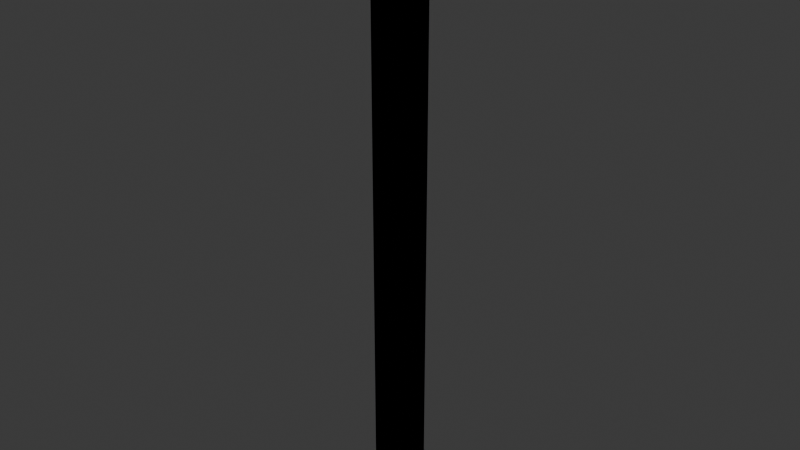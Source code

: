 # Source: edge.blend  (saved by Blender 4.0.36; exported with 4.5.12 LTS)
import bpy
from mathutils import Matrix  # noqa: F401  (used for matrix-valued properties, if any)

bpy.ops.wm.read_factory_settings(use_empty=True)
scene = bpy.context.scene
scene.name = 'Scene'

# ---- collections
col_collection = bpy.data.collections.new('Collection'); scene.collection.children.link(col_collection)

# ---- world
world_world = bpy.data.worlds.new('World'); scene.world = world_world
world_world.use_nodes = True; world_world.node_tree.nodes.clear()
_N = world_world.node_tree.nodes; _L = world_world.node_tree.links
n0 = _N.new('ShaderNodeOutputWorld'); n0.name = 'World Output'; n0.location = (300, 300)
n1 = _N.new('ShaderNodeBackground'); n1.name = 'Background'; n1.location = (10, 300)
n1.inputs[0].default_value = (0.05088, 0.05088, 0.05088, 1.0)
_L.new(n1.outputs[0], n0.inputs[0])
n0.is_active_output = True
world_world.color = (0.05088, 0.05088, 0.05088)
world_world.use_sun_shadow = False
world_world.sun_shadow_jitter_overblur = 0.0

# ---- meshes
me_cube_001 = bpy.data.meshes.new('Cube.001')
me_cube_001.from_pydata([(-0.25, -0.25, -4.5), (-0.25, -0.25, 4.5), (-0.25, 0.25, -4.5), (-0.25, 0.25, 4.5), (0.25, -0.25, -4.5), (0.25, -0.25, 4.5), (0.25, 0.25, -4.5), (0.25, 0.25, 4.5)], [], [(0, 1, 3, 2), (2, 3, 7, 6), (6, 7, 5, 4), (4, 5, 1, 0), (2, 6, 4, 0), (7, 3, 1, 5)])
_uv = me_cube_001.uv_layers.new(name='UVMap')
_uv.uv.foreach_set('vector', [0.375, 0.0, 0.625, 0.0, 0.625, 0.25, 0.375, 0.25, 0.375, 0.25, 0.625, 0.25, 0.625, 0.5, 0.375, 0.5, 0.375, 0.5, 0.625, 0.5, 0.625, 0.75, 0.375, 0.75, 0.375, 0.75, 0.625, 0.75, 0.625, 1.0, 0.375, 1.0, 0.125, 0.5, 0.375, 0.5, 0.375, 0.75, 0.125, 0.75, 0.625, 0.5, 0.875, 0.5, 0.875, 0.75, 0.625, 0.75])
me_cube_001.update()
me_cube_002 = bpy.data.meshes.new('Cube.002')
me_cube_002.from_pydata([(-0.25, -0.25, -4.5), (-0.25, -0.25, 4.5), (-0.25, 0.25, -4.5), (-0.25, 0.25, 4.5), (0.25, -0.25, -4.5), (0.25, -0.25, 4.5), (0.25, 0.25, -4.5), (0.25, 0.25, 4.5)], [], [(0, 1, 3, 2), (2, 3, 7, 6), (6, 7, 5, 4), (4, 5, 1, 0), (2, 6, 4, 0), (7, 3, 1, 5)])
_uv = me_cube_002.uv_layers.new(name='UVMap')
_uv.uv.foreach_set('vector', [0.375, 0.0, 0.625, 0.0, 0.625, 0.25, 0.375, 0.25, 0.375, 0.25, 0.625, 0.25, 0.625, 0.5, 0.375, 0.5, 0.375, 0.5, 0.625, 0.5, 0.625, 0.75, 0.375, 0.75, 0.375, 0.75, 0.625, 0.75, 0.625, 1.0, 0.375, 1.0, 0.125, 0.5, 0.375, 0.5, 0.375, 0.75, 0.125, 0.75, 0.625, 0.5, 0.875, 0.5, 0.875, 0.75, 0.625, 0.75])
me_cube_002.update()

# ---- objects
ob_edge = bpy.data.objects.new('edge', me_cube_001)
ob_edge_colonly = bpy.data.objects.new('edge-colonly', me_cube_002)

# ---- transforms, parenting, visibility, modifiers, constraints
ob_edge.location = (0.0, 0.0, 0.0)
ob_edge_colonly.location = (0.0, 0.0, 0.0)

# ---- collection membership
col_collection.objects.link(ob_edge)
col_collection.objects.link(ob_edge_colonly)

# ---- scene / render settings (as saved in the file)
scene.frame_start = 1; scene.frame_end = 250; scene.frame_set(1)
scene.render.engine = 'BLENDER_EEVEE_NEXT'
scene.cycles.sampling_pattern = 'TABULATED_SOBOL'
bpy.context.view_layer.update()

# ---- added for rendering (the .blend has no active camera and no usable light): camera, sun
cam_auto = bpy.data.cameras.new('AutoCamera')
cam_auto.lens = 50.0
cam_auto.sensor_width = 36.0
cam_auto.clip_end = 1000.0
ob_auto_camera = bpy.data.objects.new('AutoCamera', cam_auto)
scene.collection.objects.link(ob_auto_camera)
ob_auto_camera.location = (8.35268, -10.0232, 6.68215)
ob_auto_camera.rotation_euler = (1.09748, -7.21219e-08, 0.694738)
scene.camera = ob_auto_camera
light_auto_sun = bpy.data.lights.new('AutoSun', 'SUN')
light_auto_sun.energy = 3.0
light_auto_sun.angle = 0.0523599
ob_auto_sun = bpy.data.objects.new('AutoSun', light_auto_sun)
scene.collection.objects.link(ob_auto_sun)
ob_auto_sun.rotation_euler = (0.872665, 0.174533, 0.523599)
bpy.context.view_layer.update()
